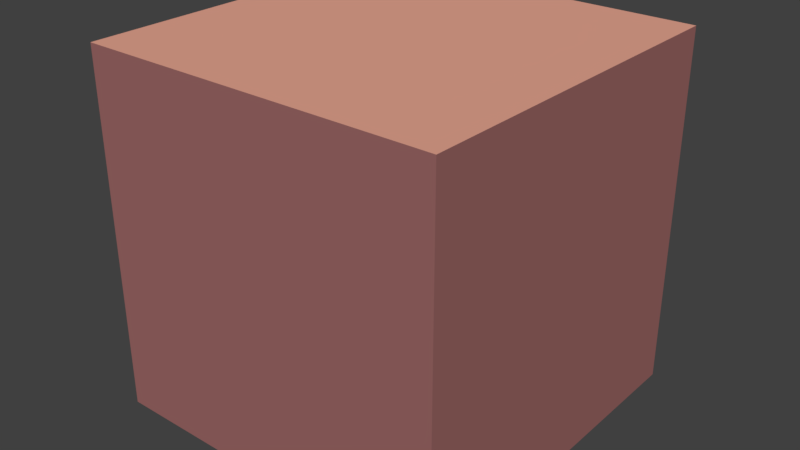 # Source: EnvTile.blend  (saved by Blender 2.79.0; exported with 4.5.12 LTS)
import bpy
from mathutils import Matrix  # noqa: F401  (used for matrix-valued properties, if any)

bpy.ops.wm.read_factory_settings(use_empty=True)
scene = bpy.context.scene
scene.name = 'Scene'

# ---- collections
col_collection_1 = bpy.data.collections.new('Collection 1'); scene.collection.children.link(col_collection_1)

# ---- materials (node trees are filled in below, after node groups)
mat_material_001 = bpy.data.materials.new('Material.001')
mat_material_001.alpha_threshold = 0.0
mat_material_001.use_transparent_shadow = False
mat_material_001.diffuse_color = (0.3424, 0.142, 0.1363, 1.0)
mat_material_001.roughness = 0.5
mat_material_002 = bpy.data.materials.new('Material.002')
mat_material_002.alpha_threshold = 0.0
mat_material_002.use_transparent_shadow = False
mat_material_002.diffuse_color = (0.8, 0.3812, 0.2838, 1.0)
mat_material_002.roughness = 0.5

# ---- material node trees

# ---- world
world_world = bpy.data.worlds.new('World'); scene.world = world_world
world_world.color = (0.05088, 0.05088, 0.05088)
world_world.use_sun_shadow = False
world_world.sun_shadow_jitter_overblur = 0.0
world_world.cycles.sampling_method = 'MANUAL'

# ---- meshes
me_cube_001 = bpy.data.meshes.new('Cube.001')
me_cube_001.from_pydata([(-5.0, -5.0, -5.0), (-5.0, -5.0, 5.0), (-5.0, 5.0, -5.0), (-5.0, 5.0, 5.0), (5.0, -5.0, -5.0), (5.0, -5.0, 5.0), (5.0, 5.0, -5.0), (5.0, 5.0, 5.0)], [], [(2, 0, 1, 3), (4, 6, 7, 5), (2, 6, 4, 0), (7, 3, 1, 5), (0, 4, 5, 1), (6, 2, 3, 7)])
me_cube_001.polygons.foreach_set('material_index', [0, 0, 0, 1, 0, 0])
_uv = me_cube_001.uv_layers.new(name='UVMap')
_uv.uv.foreach_set('vector', [1.0, 0.0, 1.0, 1.0, 9.537e-08, 1.0, 0.0, 9.537e-08, 0.0, 0.0, 1.0, 4.768e-08, 1.0, 1.0, 0.0, 1.0, 0.0, 9.537e-08, 1.0, 0.0, 1.0, 1.0, 9.537e-08, 1.0, 1.0, 1.0, 9.537e-08, 1.0, 0.0, 9.537e-08, 1.0, 0.0, 1.0, 1.0, 9.537e-08, 1.0, 0.0, 9.537e-08, 1.0, 0.0, 0.0, 1.431e-07, 1.0, 0.0, 1.0, 1.0, 9.537e-08, 1.0])
me_cube_001.materials.append(mat_material_001)
me_cube_001.materials.append(mat_material_002)
me_cube_001.use_remesh_preserve_volume = False
me_cube_001.use_remesh_preserve_attributes = False
me_cube_001.use_mirror_vertex_groups = False
me_cube_001.update()

# ---- objects
ob_cube = bpy.data.objects.new('Cube', me_cube_001)

# ---- transforms, parenting, visibility, modifiers, constraints
ob_cube.location = (0.0, 0.0, 0.0)
ob_cube.lineart.crease_threshold = 0.0

# ---- collection membership
col_collection_1.objects.link(ob_cube)

# ---- scene / render settings (as saved in the file)
scene.frame_start = 1; scene.frame_end = 250; scene.frame_set(1)
scene.render.engine = 'BLENDER_EEVEE_NEXT'
scene.render.resolution_percentage = 50
scene.render.dither_intensity = 0.0
scene.cycles.use_denoising = False
scene.cycles.samples = 128
scene.cycles.sampling_pattern = 'TABULATED_SOBOL'
scene.cycles.use_adaptive_sampling = False
scene.cycles.use_light_tree = False
scene.cycles.blur_glossy = 0.0
scene.cycles.sample_clamp_indirect = 0.0
scene.view_settings.view_transform = 'Standard'
bpy.context.view_layer.update()

# ---- added for rendering (the .blend has no active camera and no usable light): camera, sun
cam_auto = bpy.data.cameras.new('AutoCamera')
cam_auto.lens = 50.0
cam_auto.sensor_width = 36.0
cam_auto.clip_end = 1000.0
ob_auto_camera = bpy.data.objects.new('AutoCamera', cam_auto)
scene.collection.objects.link(ob_auto_camera)
ob_auto_camera.location = (16.0254, -19.2304, 12.8203)
ob_auto_camera.rotation_euler = (1.09748, -7.21219e-08, 0.694738)
scene.camera = ob_auto_camera
light_auto_sun = bpy.data.lights.new('AutoSun', 'SUN')
light_auto_sun.energy = 3.0
light_auto_sun.angle = 0.0523599
ob_auto_sun = bpy.data.objects.new('AutoSun', light_auto_sun)
scene.collection.objects.link(ob_auto_sun)
ob_auto_sun.rotation_euler = (0.872665, 0.174533, 0.523599)
bpy.context.view_layer.update()

